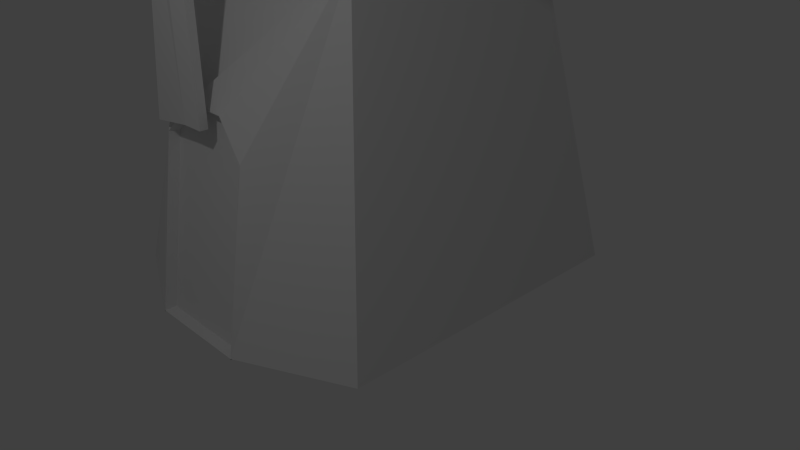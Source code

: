 # Source: WindMill.blend  (saved by Blender 2.69.0; exported with 4.5.12 LTS)
import bpy
from mathutils import Matrix  # noqa: F401  (used for matrix-valued properties, if any)

bpy.ops.wm.read_factory_settings(use_empty=True)
scene = bpy.context.scene
scene.name = 'Scene'

# ---- collections
col_collection_1 = bpy.data.collections.new('Collection 1'); scene.collection.children.link(col_collection_1)

# ---- world
world_world = bpy.data.worlds.new('World'); scene.world = world_world
world_world.color = (0.05088, 0.05088, 0.05088)
world_world.use_sun_shadow = False
world_world.sun_shadow_jitter_overblur = 0.0
world_world.cycles.sampling_method = 'MANUAL'
world_world.cycles.sample_map_resolution = 256

# ---- cameras
cam_camera = bpy.data.cameras.new('Camera')
cam_camera.clip_end = 100.0
cam_camera.lens = 35.0
cam_camera.sensor_width = 32.0
cam_camera.sensor_height = 18.0
cam_camera.ortho_scale = 7.314
cam_camera.dof.focus_distance = 0.0
cam_camera.dof.aperture_fstop = 128.0

# ---- lights
light_lamp = bpy.data.lights.new('Lamp', 'POINT')
light_lamp.transmission_factor = 0.0
light_lamp.cutoff_distance = 30.0
light_lamp.energy = 100.0
light_lamp.shadow_buffer_clip_start = 1.001
light_lamp.shadow_soft_size = 0.1
light_lamp.shadow_maximum_resolution = 0.006
light_lamp.use_absolute_resolution = True
light_lamp.cycles.use_multiple_importance_sampling = False

# ---- meshes
me_cube_001 = bpy.data.meshes.new('Cube.001')
me_cube_001.from_pydata([(-2.0, -2.0, 0.0), (-2.0, 2.0, 0.0), (2.0, 2.0, 0.0), (2.0, -2.0, 0.0), (-1.337, -1.337, 4.0), (-1.337, 1.337, 4.0), (1.337, 1.337, 4.0), (1.337, -1.337, 4.0), (-1.262, -1.262, 4.0), (-1.262, 1.262, 4.0), (1.262, 1.262, 4.0), (1.262, -1.262, 4.0), (-0.6641, -2.626, 0.0), (-0.06378, -2.626, 0.0), (0.6796, -2.626, 0.0), (-0.6641, -2.276, 2.113), (-0.2815, -2.212, 2.496), (0.2833, -2.212, 2.496), (0.6796, -2.278, 2.1), (-0.6641, -2.485, -0.02328), (-0.06378, -2.485, -0.02328), (0.6796, -2.485, -0.02328), (-0.6641, -2.135, 2.09), (-0.2815, -2.072, 2.473), (0.2833, -2.072, 2.473), (0.6796, -2.137, 2.076), (-0.903, -0.903, 5.634), (0.903, -0.903, 5.634), (0.903, 0.903, 5.634), (-0.903, 0.903, 5.634), (0.2478, 0.759, 6.289), (0.2478, -0.759, 6.289), (-0.2478, 0.759, 6.289), (-0.2478, -0.759, 6.289), (-0.903, -0.903, 5.634), (0.903, -0.903, 5.634), (0.903, 0.903, 5.634), (-0.903, 0.903, 5.634), (0.2478, 0.759, 6.289), (0.2478, -0.759, 6.289), (-0.2478, 0.759, 6.289), (-0.2478, -0.759, 6.289), (0.9383, -0.903, 5.67), (0.9383, 0.903, 5.67), (0.2832, 0.759, 6.325), (0.2832, -0.759, 6.325), (-0.9383, -0.903, 5.67), (-0.9383, 0.903, 5.67), (-0.2832, 0.759, 6.325), (-0.2832, -0.759, 6.325), (1.61, -0.903, 4.927), (1.61, 0.903, 4.927), (1.645, -0.903, 4.962), (1.645, 0.903, 4.962), (-1.61, -0.903, 4.927), (-1.61, 0.903, 4.927), (-1.645, -0.903, 4.962), (-1.645, 0.903, 4.962), (0.0357, 0.759, 6.501), (0.0357, -0.759, 6.501), (0.07106, 0.759, 6.537), (0.07106, -0.759, 6.537), (-0.0357, 0.759, 6.501), (-0.0357, -0.759, 6.501), (-0.07106, 0.759, 6.537), (-0.07106, -0.759, 6.537), (0.04363, 0.759, 6.535), (0.04363, -0.759, 6.535), (-0.04363, 0.759, 6.535), (-0.04363, -0.759, 6.535), (-0.6641, -2.276, 2.113), (-0.2815, -2.212, 2.496), (-0.6641, -2.135, 2.09), (-0.2815, -2.072, 2.473), (-0.6641, -2.627, -0.009866), (0.6796, -2.627, -0.009866), (-0.6641, -2.277, 2.103), (-0.2815, -2.214, 2.486), (0.2833, -2.214, 2.486), (0.6796, -2.28, 2.09), (-0.6641, -2.487, -0.03315), (0.6796, -2.487, -0.03315), (-0.6641, -2.137, 2.08), (-0.2815, -2.073, 2.463), (0.2833, -2.073, 2.463), (0.6796, -2.139, 2.067), (-0.6641, -2.277, 2.103), (-0.2815, -2.214, 2.486), (-0.6641, -2.137, 2.08), (-0.2815, -2.073, 2.463), (-0.9469, -0.9469, 5.434), (0.9469, -0.9469, 5.434), (0.9469, 0.9469, 5.434), (-0.9469, 0.9469, 5.434), (0.6525, -0.8479, 5.885), (0.6525, 0.8479, 5.885), (-0.6525, 0.8479, 5.885), (-0.6525, -0.8479, 5.885), (0.6525, -0.8479, 5.885), (0.6525, 0.8479, 5.885), (-0.6525, 0.8479, 5.885), (-0.6525, -0.8479, 5.885), (0.6879, -0.8479, 5.92), (0.6879, 0.8479, 5.92), (-0.6879, 0.8479, 5.92), (-0.6879, -0.8479, 5.92), (0.1442, -0.8479, 5.885), (-0.137, -0.8479, 5.885), (-0.2501, -0.9469, 5.434), (0.2735, -0.9469, 5.434), (0.1442, -0.6379, 5.839), (-0.137, -0.6379, 5.839), (-0.2501, -0.7369, 5.388), (0.2735, -0.7369, 5.388), (-1.104, -1.104, 4.719), (1.104, -1.104, 4.719), (1.104, 1.104, 4.719), (-1.104, 1.104, 4.719), (-1.262, -1.262, 4.0), (-1.262, 1.262, 4.0), (1.262, 1.262, 4.0), (1.262, -1.262, 4.0), (-1.104, -1.104, 4.719), (1.104, -1.104, 4.719), (1.104, 1.104, 4.719), (-1.104, 1.104, 4.719), (-1.262, -1.262, 4.0), (-1.262, 1.262, 4.0), (1.262, 1.262, 4.0), (1.262, -1.262, 4.0), (-1.104, -1.104, 4.719), (1.104, -1.104, 4.719), (1.104, 1.104, 4.719), (-1.104, 1.104, 4.719), (-1.262, -1.262, 4.0), (-1.262, 1.262, 4.0), (1.262, 1.262, 4.0), (1.262, -1.262, 4.0), (-1.104, -1.104, 4.719), (1.104, -1.104, 4.719), (1.104, 1.104, 4.719), (-1.104, 1.104, 4.719), (-1.262, -1.262, 4.0), (-1.262, 1.262, 4.0), (1.262, 1.262, 4.0), (1.262, -1.262, 4.0), (-1.104, -1.104, 4.719), (1.104, -1.104, 4.719), (1.104, 1.104, 4.719), (-1.104, 1.104, 4.719), (-1.262, -1.067, 3.957), (1.262, -1.067, 3.957), (-1.104, -0.9089, 4.676), (1.104, -0.9089, 4.676), (-1.262, 1.067, 3.957), (1.262, 1.067, 3.957), (1.104, 0.9089, 4.676), (-1.104, 0.9089, 4.676), (-1.262, -1.262, 4.0), (-1.262, 1.262, 4.0), (-1.104, -1.104, 4.719), (-1.104, 1.104, 4.719), (-1.067, -1.262, 3.957), (-1.067, 1.262, 3.957), (-0.9089, -1.104, 4.676), (-0.9089, 1.104, 4.676), (1.067, 1.262, 3.957), (1.067, -1.262, 3.957), (0.9089, -1.104, 4.676), (0.9089, 1.104, 4.676), (-1.262, -1.165, 3.979), (1.262, -1.165, 3.979), (-1.104, -1.007, 4.697), (1.104, -1.007, 4.697), (-1.165, -1.262, 3.979), (-1.165, 1.262, 3.979), (-1.007, -1.104, 4.697), (-1.007, 1.104, 4.697), (1.165, 1.262, 3.979), (1.165, -1.262, 3.979), (1.007, -1.104, 4.697), (1.007, 1.104, 4.697), (-1.262, 1.165, 3.979), (1.262, 1.165, 3.979), (1.104, 1.007, 4.697), (-1.104, 1.007, 4.697), (-0.8935, -1.104, 4.746), (-0.8935, 1.104, 4.746), (-0.9912, -1.104, 4.767), (-0.9912, 1.104, 4.767), (0.8908, -1.104, 4.758), (0.8908, 1.104, 4.758), (0.9885, -1.104, 4.779), (0.9885, 1.104, 4.779), (-1.104, -0.8936, 4.745), (1.104, -0.8936, 4.745), (-1.104, -0.9912, 4.767), (1.104, -0.9912, 4.767), (1.104, 0.8843, 4.787), (-1.104, 0.8843, 4.787), (1.104, 0.982, 4.809), (-1.104, 0.982, 4.809)], [], [(4, 5, 1, 0), (5, 6, 2, 1), (6, 7, 3, 2), (24, 25, 85, 84), (0, 1, 2, 3, 14, 13, 12), (4, 7, 11, 8), (7, 6, 10, 11), (6, 5, 9, 10), (5, 4, 8, 9), (7, 4, 0, 12, 15, 16, 17, 18, 14, 3), (21, 25, 24, 23, 22, 19, 20), (71, 70, 86, 87), (21, 14, 75, 81), (15, 22, 72, 70), (73, 71, 87, 89), (109, 106, 110, 113), (91, 92, 28, 27), (92, 93, 29, 28), (93, 90, 26, 29), (97, 107, 106, 94, 31, 33), (95, 96, 32, 30), (32, 33, 69, 68), (33, 32, 40, 41), (97, 33, 41, 101), (99, 38, 44, 103), (101, 41, 49, 105), (96, 29, 37, 100), (95, 30, 38, 99), (30, 31, 39, 38), (94, 27, 35, 98), (29, 26, 34, 37), (27, 28, 36, 35), (102, 103, 44, 45), (39, 45, 61, 59), (98, 35, 42, 102), (42, 35, 50, 52), (105, 49, 48, 104), (40, 48, 64, 62), (100, 37, 47, 104), (47, 37, 55, 57), (50, 51, 53, 52), (36, 43, 53, 51), (43, 42, 52, 53), (35, 36, 51, 50), (55, 54, 56, 57), (34, 46, 56, 54), (46, 47, 57, 56), (37, 34, 54, 55), (58, 59, 61, 60), (44, 38, 58, 60), (45, 44, 60, 61), (38, 39, 59, 58), (63, 62, 64, 65), (49, 41, 63, 65), (48, 49, 65, 64), (41, 40, 62, 63), (67, 66, 68, 69), (33, 31, 67, 69), (30, 32, 68, 66), (31, 30, 66, 67), (18, 17, 78, 79), (23, 16, 71, 73), (22, 23, 73, 72), (16, 15, 70, 71), (75, 79, 85, 81), (79, 78, 84, 85), (78, 77, 83, 84), (76, 74, 80, 82), (87, 86, 88, 89), (12, 19, 80, 74), (14, 18, 79, 75), (16, 23, 83, 77), (70, 72, 88, 86), (17, 16, 77, 78), (72, 73, 89, 88), (15, 12, 74, 76), (25, 21, 81, 85), (23, 24, 84, 83), (19, 22, 82, 80), (22, 15, 76, 82), (114, 115, 91, 109, 108, 90), (115, 116, 92, 91), (116, 117, 93, 92), (117, 114, 90, 93), (90, 108, 107, 97, 34), (28, 29, 96, 95), (26, 97, 101, 34), (36, 99, 103, 43), (34, 101, 105, 46), (32, 96, 100, 40), (28, 95, 99, 36), (31, 94, 98, 39), (42, 43, 103, 102), (39, 98, 102, 45), (46, 105, 104, 47), (40, 100, 104, 48), (109, 91, 27, 94, 106), (112, 113, 110, 111), (108, 109, 113, 112), (107, 108, 112, 111), (106, 107, 111, 110), (115, 114, 122, 123), (116, 115, 123, 124), (117, 116, 124, 125), (114, 117, 125, 122), (123, 122, 130, 131), (124, 123, 131, 132), (125, 124, 132, 133), (122, 125, 133, 130), (8, 11, 121, 118), (11, 10, 120, 121), (10, 9, 119, 120), (9, 8, 118, 119), (131, 130, 138, 139), (132, 131, 139, 140), (133, 132, 140, 141), (130, 133, 141, 138), (118, 121, 129, 126), (121, 120, 128, 129), (120, 119, 127, 128), (119, 118, 126, 127), (139, 138, 146, 147), (140, 139, 147, 148), (141, 140, 148, 149), (138, 141, 149, 146), (126, 129, 137, 134), (129, 128, 136, 137), (128, 127, 135, 136), (127, 126, 134, 135), (147, 146, 152, 153), (148, 147, 168, 169), (149, 148, 156, 157), (146, 149, 161, 160), (134, 137, 145, 142), (137, 136, 144, 145), (136, 135, 143, 144), (135, 134, 142, 143), (152, 172, 196, 194), (142, 145, 151, 150), (156, 184, 200, 198), (144, 143, 154, 155), (160, 161, 165, 164), (143, 142, 158, 159), (165, 177, 189, 187), (159, 158, 162, 163), (168, 180, 192, 190), (145, 144, 166, 167), (170, 171, 173, 172), (151, 153, 173, 171), (152, 150, 170, 172), (150, 151, 171, 170), (175, 174, 176, 177), (165, 163, 175, 177), (162, 164, 176, 174), (163, 162, 174, 175), (179, 178, 181, 180), (166, 169, 181, 178), (168, 167, 179, 180), (167, 166, 178, 179), (183, 182, 185, 184), (154, 157, 185, 182), (156, 155, 183, 184), (155, 154, 182, 183), (186, 187, 189, 188), (176, 164, 186, 188), (177, 176, 188, 189), (164, 165, 187, 186), (191, 190, 192, 193), (181, 169, 191, 193), (180, 181, 193, 192), (169, 168, 190, 191), (195, 194, 196, 197), (173, 153, 195, 197), (172, 173, 197, 196), (153, 152, 194, 195), (199, 198, 200, 201), (185, 157, 199, 201), (184, 185, 201, 200), (157, 156, 198, 199)])
_uv = me_cube_001.uv_layers.new(name='UVMap')
_uv.uv.foreach_set('vector', [3.916e-08, 0.9312, 0.0, 0.7115, 0.3313, 0.657, 0.3313, 0.9855, 0.02792, 0.2707, 0.02792, 0.05102, 0.3593, -0.00339, 0.3593, 0.3251, 0.0306, 0.2778, 0.0306, 0.05811, 0.362, 0.003815, 0.362, 0.3323, 0.6291, 0.4993, 0.6465, 0.457, 0.6473, 0.4567, 0.6298, 0.499, 0.05136, 2.937e-08, 0.3796, 0.0, 0.3796, 0.3285, 0.05136, 0.3285, 0.0, 0.2201, 0.0, 0.159, 0.0, 0.1097, 0.5585, 0.8766, 0.3388, 0.8766, 0.345, 0.8704, 0.5523, 0.8704, 0.3388, 0.8766, 0.3388, 0.657, 0.345, 0.6632, 0.345, 0.8704, 0.3388, 0.657, 0.5585, 0.657, 0.5523, 0.6632, 0.345, 0.6632, 0.5585, 0.657, 0.5585, 0.8766, 0.5523, 0.8704, 0.5523, 0.6632, 0.0, 0.6026, 0.0, 0.3829, 0.3326, 0.3285, 0.3388, 0.4382, 0.1631, 0.4382, 0.1313, 0.4696, 0.1313, 0.516, 0.1642, 0.5485, 0.3388, 0.5485, 0.3326, 0.657, 0.8778, 0.8016, 0.7032, 0.8016, 0.6702, 0.769, 0.6702, 0.7226, 0.702, 0.6912, 0.8778, 0.6912, 0.8778, 0.7405, 0.3382, 0.7023, 0.3382, 0.6576, 0.3388, 0.657, 0.3388, 0.7017, 0.5751, 0.6804, 0.5751, 0.6687, 0.5759, 0.6687, 0.5759, 0.6804, 0.0, 0.0, 0.0, 0.0, 0.0, 0.0, 0.0, 0.0, 0.577, 0.6804, 0.577, 0.6921, 0.5762, 0.6921, 0.5762, 0.6804, 0.866, 0.211, 0.866, 0.2481, 0.8484, 0.2482, 0.8484, 0.2111, 0.8375, 0.5227, 0.8375, 0.6783, 0.8209, 0.6747, 0.8209, 0.5263, 0.7614, 0.5228, 0.7614, 0.6783, 0.7448, 0.6747, 0.7448, 0.5264, 0.8383, 0.3414, 0.8383, 0.497, 0.8217, 0.4934, 0.8217, 0.3451, 0.7241, 0.3656, 0.7241, 0.4079, 0.7241, 0.431, 0.7241, 0.4728, 0.6902, 0.4395, 0.6902, 0.3988, 0.724, 0.5469, 0.724, 0.6541, 0.6903, 0.6209, 0.6903, 0.5802, 0.6736, 0.5814, 0.6736, 0.4568, 0.6947, 0.4567, 0.6947, 0.5814, 0.0, 0.0, 0.0, 0.0, 0.0, 0.0, 0.0, 0.0, 0.0, 0.0, 0.0, 0.0, 0.0, 0.0, 0.0, 0.0, 0.8733, 0.4183, 0.8735, 0.371, 0.8776, 0.371, 0.8774, 0.4183, 0.9912, 0.1011, 0.9915, 0.05363, 0.9956, 0.05363, 0.9953, 0.1011, 0.0, 0.0, 0.0, 0.0, 0.0, 0.0, 0.0, 0.0, 0.0, 0.0, 0.0, 0.0, 0.0, 0.0, 0.0, 0.0, 0.0, 0.0, 0.0, 0.0, 0.0, 0.0, 0.0, 0.0, 0.0, 0.0, 0.0, 0.0, 0.0, 0.0, 0.0, 0.0, 0.0, 0.0, 0.0, 0.0, 0.0, 0.0, 0.0, 0.0, 0.0, 0.0, 0.0, 0.0, 0.0, 0.0, 0.0, 0.0, 0.7947, 0.144, 0.7947, 0.004774, 0.8301, 0.01219, 0.8301, 0.1368, 0.9916, 0.5112, 0.9957, 0.5112, 0.9955, 0.5358, 0.9914, 0.5358, 0.9912, 0.4638, 0.991, 0.4344, 0.9951, 0.4344, 0.9953, 0.4638, 0.9951, 0.4344, 0.991, 0.4344, 0.9916, 0.3526, 0.9957, 0.3526, 0.7946, 0.1844, 0.8299, 0.1916, 0.8299, 0.3163, 0.7946, 0.3237, 0.9959, 0.1877, 1.0, 0.1877, 0.9999, 0.2123, 0.9958, 0.2123, 0.9957, 0.1404, 0.9956, 0.1111, 0.9997, 0.1111, 0.9998, 0.1404, 0.9997, 0.1111, 0.9956, 0.1111, 0.9959, 0.02907, 1.0, 0.02907, 0.7528, 0.6049, 0.7528, 0.4567, 0.7557, 0.4568, 0.7557, 0.605, 0.8732, 0.4475, 0.8773, 0.4475, 0.8776, 0.5296, 0.8735, 0.5296, 0.7728, 0.0001866, 0.7728, 0.1485, 0.711, 0.1483, 0.711, 0.0, 0.6947, 0.607, 0.6947, 0.4588, 0.7528, 0.4567, 0.7528, 0.6049, 0.551, 0.4567, 0.551, 0.6049, 0.5481, 0.605, 0.5481, 0.4568, 0.991, 0.1304, 0.9951, 0.1304, 0.9956, 0.2123, 0.9915, 0.2123, 0.7727, 0.18, 0.7727, 0.3283, 0.711, 0.3285, 0.711, 0.1802, 0.6091, 0.4588, 0.6091, 0.607, 0.551, 0.6049, 0.551, 0.4567, 0.9296, 0.6912, 0.9296, 0.5665, 0.9326, 0.5665, 0.9326, 0.6912, 0.8776, 0.371, 0.8735, 0.371, 0.8734, 0.3464, 0.8775, 0.3464, 0.8301, 0.1368, 0.8301, 0.01219, 0.8486, 0.01224, 0.8486, 0.1369, 0.6265, 0.4567, 0.6265, 0.5813, 0.6091, 0.5819, 0.6091, 0.4573, 0.9265, 0.6912, 0.9265, 0.5665, 0.9296, 0.5665, 0.9296, 0.6912, 0.9956, 0.05363, 0.9915, 0.05363, 0.9914, 0.02908, 0.9955, 0.02908, 0.8299, 0.3163, 0.8299, 0.1916, 0.8484, 0.1915, 0.8484, 0.3162, 0.6561, 0.5813, 0.6561, 0.4567, 0.6736, 0.4573, 0.6736, 0.5819, 0.711, 0.1728, 0.8357, 0.1728, 0.8357, 0.18, 0.711, 0.18, 0.6902, 0.3988, 0.6902, 0.4395, 0.6702, 0.4228, 0.6702, 0.4156, 0.6903, 0.5802, 0.6903, 0.6209, 0.6702, 0.6041, 0.6702, 0.597, 0.897, 0.6912, 0.897, 0.5665, 0.9182, 0.5666, 0.9182, 0.6912, 0.1642, 0.5485, 0.1313, 0.516, 0.1321, 0.516, 0.165, 0.5485, 0.0, 0.0, 0.0, 0.0, 0.0, 0.0, 0.0, 0.0, 0.0, 0.0, 0.0, 0.0, 0.0, 0.0, 0.0, 0.0, 0.0, 0.0, 0.0, 0.0, 0.0, 0.0, 0.0, 0.0, 0.9633, 0.5358, 0.9633, 0.3614, 0.975, 0.3614, 0.975, 0.5358, 0.9001, 0.2488, 0.8976, 0.2815, 0.8861, 0.2822, 0.8885, 0.2494, 0.8976, 0.2815, 0.9001, 0.3279, 0.8885, 0.3285, 0.8861, 0.2822, 0.9633, 0.1806, 0.9633, 0.005032, 0.975, 0.005043, 0.975, 0.1806, 0.8825, 0.2467, 0.8825, 0.215, 0.894, 0.2165, 0.894, 0.2482, 0.5762, 0.6687, 0.5762, 0.657, 0.577, 0.657, 0.577, 0.6687, 0.0, 0.0, 0.0, 0.0, 0.0, 0.0, 0.0, 0.0, 0.5751, 0.6687, 0.5751, 0.657, 0.5759, 0.657, 0.5759, 0.6687, 0.5762, 0.6804, 0.5762, 0.6687, 0.577, 0.6687, 0.577, 0.6804, 0.1313, 0.516, 0.1313, 0.4696, 0.1321, 0.4696, 0.1321, 0.516, 0.5751, 0.6575, 0.5751, 0.7017, 0.5745, 0.7011, 0.5745, 0.657, 0.0, 0.0, 0.0, 0.0, 0.0, 0.0, 0.0, 0.0, 0.0, 0.0, 0.0, 0.0, 0.0, 0.0, 0.0, 0.0, 0.6465, 0.5422, 0.6291, 0.4993, 0.6298, 0.499, 0.6473, 0.5419, 0.0, 0.0, 0.0, 0.0, 0.0, 0.0, 0.0, 0.0, 0.975, 0.1814, 0.9633, 0.1814, 0.9633, 0.1806, 0.975, 0.1806, 0.8217, 0.3285, 0.8217, 0.5099, 0.7618, 0.4969, 0.7618, 0.4416, 0.7618, 0.3986, 0.7618, 0.3414, 0.897, 0.5099, 0.897, 0.6912, 0.8375, 0.6783, 0.8375, 0.5227, 0.8209, 0.5099, 0.8209, 0.6912, 0.7614, 0.6783, 0.7614, 0.5228, 0.8978, 0.3285, 0.8978, 0.5099, 0.8383, 0.497, 0.8383, 0.3414, 0.7618, 0.3414, 0.7618, 0.3986, 0.7241, 0.4079, 0.7241, 0.3656, 0.745, 0.345, 0.7448, 0.5264, 0.7448, 0.6747, 0.724, 0.6541, 0.724, 0.5469, 0.0, 0.0, 0.0, 0.0, 0.0, 0.0, 0.0, 0.0, 0.8732, 0.4475, 0.8733, 0.4183, 0.8774, 0.4183, 0.8773, 0.4475, 0.991, 0.1304, 0.9912, 0.1011, 0.9953, 0.1011, 0.9951, 0.1304, 0.0, 0.0, 0.0, 0.0, 0.0, 0.0, 0.0, 0.0, 0.0, 0.0, 0.0, 0.0, 0.0, 0.0, 0.0, 0.0, 0.0, 0.0, 0.0, 0.0, 0.0, 0.0, 0.0, 0.0, 0.7728, 0.1485, 0.7728, 0.0001866, 0.7947, 0.004774, 0.7947, 0.144, 0.9916, 0.5112, 0.9912, 0.4638, 0.9953, 0.4638, 0.9957, 0.5112, 0.7727, 0.18, 0.7946, 0.1844, 0.7946, 0.3237, 0.7727, 0.3283, 0.9959, 0.1877, 0.9957, 0.1404, 0.9998, 0.1404, 1.0, 0.1877, 0.7618, 0.4416, 0.7618, 0.4969, 0.745, 0.4933, 0.7241, 0.4728, 0.7241, 0.431, 0.8861, 0.2855, 0.8861, 0.3285, 0.8484, 0.3179, 0.8484, 0.2948, 0.754, 0.1658, 0.711, 0.1658, 0.711, 0.1485, 0.754, 0.1485, 0.8484, 0.2854, 0.8484, 0.2482, 0.866, 0.2483, 0.866, 0.2855, 0.7771, 0.1659, 0.754, 0.1659, 0.754, 0.1485, 0.7771, 0.1485, 0.0, 0.0, 0.0, 0.0, 0.0, 0.0, 0.0, 0.0, 0.0, 0.0, 0.0, 0.0, 0.0, 0.0, 0.0, 0.0, 0.0, 0.0, 0.0, 0.0, 0.0, 0.0, 0.0, 0.0, 0.0, 0.0, 0.0, 0.0, 0.0, 0.0, 0.0, 0.0, 0.0, 0.0, 0.0, 0.0, 0.0, 0.0, 0.0, 0.0, 0.0, 0.0, 0.0, 0.0, 0.0, 0.0, 0.0, 0.0, 0.0, 0.0, 0.0, 0.0, 0.0, 0.0, 0.0, 0.0, 0.0, 0.0, 0.0, 0.0, 0.0, 0.0, 0.0, 0.0, 0.0, 0.0, 0.0, 0.0, 0.0, 0.0, 0.0, 0.0, 0.0, 0.0, 0.0, 0.0, 0.0, 0.0, 0.0, 0.0, 0.0, 0.0, 0.0, 0.0, 0.0, 0.0, 0.0, 0.0, 0.0, 0.0, 0.0, 0.0, 0.0, 0.0, 0.0, 0.0, 0.0, 0.0, 0.0, 0.0, 0.0, 0.0, 0.0, 0.0, 0.0, 0.0, 0.0, 0.0, 0.0, 0.0, 0.0, 0.0, 0.0, 0.0, 0.0, 0.0, 0.0, 0.0, 0.0, 0.0, 0.0, 0.0, 0.0, 0.0, 0.0, 0.0, 0.0, 0.0, 0.0, 0.0, 0.0, 0.0, 0.0, 0.0, 0.0, 0.0, 0.0, 0.0, 0.0, 0.0, 0.0, 0.0, 0.0, 0.0, 0.0, 0.0, 0.0, 0.0, 0.0, 0.0, 0.0, 0.0, 0.0, 0.0, 0.0, 0.0, 0.0, 0.0, 0.0, 0.0, 0.0, 0.0, 0.0, 0.0, 0.0, 0.0, 0.0, 0.0, 0.0, 0.0, 0.0, 0.0, 0.0, 0.0, 0.0, 0.0, 0.0, 0.0, 0.0, 0.0, 0.0, 0.0, 0.0, 0.0, 0.0, 0.0, 0.0, 0.0, 0.0, 0.0, 0.0, 0.0, 0.0, 0.0, 0.0, 0.0, 0.0, 0.0, 0.0, 0.0, 0.0, 0.0, 0.0, 0.0, 0.0, 0.0, 0.0, 0.0, 0.0, 0.0, 0.0, 0.0, 0.0, 0.0, 0.0, 0.0, 0.0, 0.0, 0.0, 0.0, 0.0, 0.0, 0.0, 0.0, 0.8217, 0.5277, 0.8217, 0.3464, 0.8378, 0.3464, 0.8378, 0.5277, 0.9633, 0.0001534, 0.9633, 0.1814, 0.9472, 0.1813, 0.9472, 2.976e-05, 0.3388, 0.8766, 0.5202, 0.8766, 0.5202, 0.8925, 0.3388, 0.8925, 0.0, 0.0, 0.0, 0.0, 0.0, 0.0, 0.0, 0.0, 0.0, 0.0, 0.0, 0.0, 0.0, 0.0, 0.0, 0.0, 0.0, 0.0, 0.0, 0.0, 0.0, 0.0, 0.0, 0.0, 0.0, 0.0, 0.0, 0.0, 0.0, 0.0, 0.0, 0.0, 0.0, 0.0, 0.0, 0.0, 0.0, 0.0, 0.0, 0.0, 0.5851, 0.8702, 0.5769, 0.8701, 0.5769, 0.8643, 0.5851, 0.8643, 0.6012, 0.657, 0.6012, 0.8643, 0.5851, 0.8643, 0.5851, 0.657, 0.8742, 0.2243, 0.866, 0.2243, 0.866, 0.215, 0.8743, 0.215, 0.9312, 0.2073, 0.9312, 2.976e-05, 0.9472, 2.976e-05, 0.9472, 0.2073, 0.8378, 0.5277, 0.8378, 0.3465, 0.8539, 0.3464, 0.8539, 0.5276, 0.0, 0.0, 0.0, 0.0, 0.0, 0.0, 0.0, 0.0, 0.5933, 0.8702, 0.5851, 0.8701, 0.5851, 0.8643, 0.5933, 0.8643, 0.9312, 5.489e-05, 0.9312, 0.2073, 0.9152, 0.2073, 0.9152, 0.0, 0.9083, 0.267, 0.9001, 0.2669, 0.9002, 0.2601, 0.9084, 0.2601, 0.5585, 0.8643, 0.5585, 0.657, 0.5745, 0.657, 0.5745, 0.8643, 0.8217, 0.3464, 0.8217, 0.5537, 0.7615, 0.5407, 0.7615, 0.3593, 0.9265, 0.5665, 0.9265, 0.6276, 0.9182, 0.6277, 0.9183, 0.5665, 0.5851, 0.8702, 0.5851, 0.9313, 0.5769, 0.9312, 0.5769, 0.8701, 0.5851, 0.657, 0.5851, 0.8643, 0.577, 0.8643, 0.577, 0.657, 0.8978, 0.5358, 0.8978, 0.3285, 0.9575, 0.3414, 0.9575, 0.5228, 0.5933, 0.8702, 0.5933, 0.9313, 0.5851, 0.9313, 0.5851, 0.8701, 0.9248, 0.2611, 0.9248, 0.3226, 0.9166, 0.3227, 0.9166, 0.2611, 0.983, 0.3286, 0.983, 0.5357, 0.975, 0.5358, 0.975, 0.3286, 0.9152, 0.0, 0.9152, 0.2073, 0.8554, 0.1943, 0.8554, 0.01294, 0.9166, 0.2604, 0.9166, 0.3216, 0.9084, 0.3216, 0.9084, 0.2605, 0.9083, 0.267, 0.9084, 0.3285, 0.9002, 0.3285, 0.9001, 0.2669, 0.975, 0.2122, 0.975, 0.005032, 0.983, 0.005093, 0.983, 0.2123, 0.6702, 0.657, 0.6702, 0.8643, 0.6105, 0.8513, 0.6105, 0.6699, 0.8825, 0.215, 0.8825, 0.2761, 0.8743, 0.2761, 0.8743, 0.215, 0.8742, 0.2243, 0.8743, 0.2855, 0.866, 0.2855, 0.866, 0.2243, 0.5461, 0.9005, 0.3388, 0.9005, 0.3388, 0.8925, 0.5461, 0.8925, 0.983, 0.5358, 0.983, 0.3544, 0.991, 0.3545, 0.991, 0.5358, 0.9166, 0.3227, 0.9248, 0.3226, 0.9248, 0.3285, 0.9166, 0.3285, 0.9575, 0.5228, 0.9575, 0.3414, 0.9633, 0.3414, 0.9633, 0.5228, 0.8619, 0.5277, 0.8619, 0.3464, 0.8676, 0.3464, 0.8676, 0.5277, 0.991, 0.0309, 0.991, 0.2122, 0.983, 0.2123, 0.983, 0.03093, 0.9084, 0.3216, 0.9166, 0.3216, 0.9166, 0.3285, 0.9084, 0.3285, 0.8554, 0.01294, 0.8554, 0.1943, 0.8486, 0.1943, 0.8486, 0.01294, 0.3379, 0.657, 0.3379, 0.8383, 0.3313, 0.8383, 0.3313, 0.657, 0.8539, 0.5277, 0.8539, 0.3464, 0.8619, 0.3464, 0.8619, 0.5277, 0.9182, 0.6277, 0.9265, 0.6276, 0.9265, 0.6335, 0.9183, 0.6335, 0.7615, 0.3593, 0.7615, 0.5407, 0.7557, 0.5407, 0.7557, 0.3593, 0.8732, 0.3464, 0.8732, 0.5277, 0.8676, 0.5277, 0.8676, 0.3464, 0.3388, 0.9005, 0.5202, 0.9005, 0.5202, 0.9085, 0.3388, 0.9085, 0.8743, 0.2761, 0.8825, 0.2761, 0.8825, 0.2855, 0.8743, 0.2855, 0.6105, 0.6699, 0.6105, 0.8513, 0.6012, 0.8513, 0.6012, 0.6699, 0.6561, 0.4567, 0.6561, 0.6381, 0.6473, 0.6381, 0.6473, 0.4567])
me_cube_001.use_remesh_preserve_volume = False
me_cube_001.use_remesh_preserve_attributes = False
me_cube_001.use_mirror_vertex_groups = False
me_cube_001.update()
me_cube_002 = bpy.data.meshes.new('Cube.002')
me_cube_002.from_pydata([(-0.06834, -2.394, 5.464), (-0.06834, -0.6444, 5.464), (0.06834, -2.394, 5.464), (0.06834, -0.6444, 5.464), (0.165, -2.394, 5.56), (0.165, -0.6444, 5.56), (0.165, -2.394, 5.697), (0.165, -0.6444, 5.697), (0.06834, -2.394, 5.794), (0.06834, -0.6444, 5.794), (-0.06834, -2.394, 5.794), (-0.06834, -0.6444, 5.794), (-0.165, -2.394, 5.697), (-0.165, -0.6444, 5.697), (-0.165, -2.394, 5.56), (-0.165, -0.6444, 5.56), (0.3325, -2.356, 5.723), (3.285, -2.257, 5.723), (0.0973, -2.263, 5.864), (0.0973, -2.36, 5.864), (0.2349, -2.263, 5.726), (0.2349, -2.36, 5.726), (0.2349, -2.263, 5.531), (0.2349, -2.36, 5.531), (0.0973, -2.263, 5.394), (0.0973, -2.36, 5.394), (-0.0973, -2.263, 5.394), (-0.0973, -2.36, 5.394), (-0.2349, -2.263, 5.531), (-0.2349, -2.36, 5.531), (-0.2349, -2.263, 5.726), (-0.2349, -2.36, 5.726), (-0.0973, -2.263, 5.864), (-0.0973, -2.36, 5.864), (0.3325, -2.257, 5.723), (3.285, -2.356, 5.723), (0.3325, -2.356, 5.522), (3.285, -2.356, 5.522), (0.3325, -2.257, 5.522), (3.285, -2.257, 5.522), (0.3325, -2.257, 5.326), (0.4325, -2.306, 5.326), (3.285, -2.257, 4.914), (3.385, -2.306, 4.914), (0.3325, -2.356, 5.793), (0.3325, -2.257, 5.793), (3.285, -2.257, 5.793), (3.285, -2.356, 5.793), (0.1316, -2.356, 5.726), (0.1316, -2.257, 5.726), (0.1323, -2.356, 5.532), (0.1323, -2.257, 5.532), (-0.3247, -2.356, 5.535), (-3.277, -2.257, 5.535), (-0.3247, -2.257, 5.535), (-3.277, -2.356, 5.535), (-0.3247, -2.356, 5.736), (-3.277, -2.356, 5.736), (-0.3247, -2.257, 5.736), (-3.277, -2.257, 5.736), (-0.3247, -2.257, 5.931), (-0.3247, -2.306, 5.931), (-3.277, -2.257, 6.344), (-3.277, -2.306, 6.344), (-0.3247, -2.356, 5.464), (-0.3247, -2.257, 5.464), (-3.277, -2.257, 5.464), (-3.277, -2.356, 5.464), (-0.1303, -2.356, 5.533), (-0.1303, -2.257, 5.533), (-0.1314, -2.356, 5.725), (-0.1314, -2.257, 5.725), (-0.09617, -2.356, 5.953), (-0.09617, -2.257, 8.906), (-0.09617, -2.257, 5.953), (-0.09617, -2.356, 8.906), (0.105, -2.356, 5.953), (0.105, -2.356, 8.906), (0.105, -2.257, 5.953), (0.105, -2.257, 8.906), (0.3007, -2.257, 5.953), (0.3007, -2.306, 5.953), (0.7133, -2.257, 8.906), (0.7133, -2.306, 8.906), (-0.1666, -2.356, 5.953), (-0.1666, -2.257, 5.953), (-0.1666, -2.257, 8.906), (-0.1666, -2.356, 8.906), (-0.09617, -2.356, 5.756), (-0.09617, -2.257, 5.756), (0.09656, -2.356, 5.756), (0.09656, -2.257, 5.756), (0.3504, -2.257, 6.309), (0.3504, -2.306, 6.309), (-0.6825, -2.306, 5.981), (-0.6825, -2.257, 5.981), (0.09499, -2.376, 5.294), (0.1029, -2.285, 2.341), (0.09363, -2.277, 5.294), (0.1042, -2.383, 2.342), (-0.1062, -2.379, 5.293), (-0.09697, -2.386, 2.341), (-0.1076, -2.28, 5.293), (-0.09833, -2.287, 2.341), (-0.3032, -2.283, 5.293), (-0.3023, -2.332, 5.193), (-0.7065, -2.296, 2.339), (-0.7055, -2.345, 2.239), (0.1654, -2.375, 5.294), (0.164, -2.276, 5.294), (0.1733, -2.284, 2.341), (0.1746, -2.382, 2.342), (0.09739, -2.376, 5.495), (0.09602, -2.277, 5.495), (-0.097, -2.378, 5.494), (-0.09837, -2.28, 5.493)], [], [(0, 1, 3, 2), (2, 3, 5, 4), (4, 5, 7, 6), (6, 7, 9, 8), (8, 9, 11, 10), (10, 11, 13, 12), (3, 1, 15, 13, 11, 9, 7, 5), (14, 15, 1, 0), (12, 13, 15, 14), (0, 2, 4, 6, 8, 10, 12, 14), (46, 47, 35, 17), (47, 44, 16, 35), (18, 19, 21, 20), (45, 46, 17, 34), (44, 45, 34, 16), (20, 21, 23, 22), (38, 39, 42, 40), (16, 34, 49, 48), (22, 23, 25, 24), (39, 37, 43, 42), (35, 16, 36, 37), (24, 25, 27, 26), (37, 36, 41, 43), (17, 35, 37, 39), (26, 27, 29, 28), (41, 40, 42, 43), (34, 17, 39, 38), (28, 29, 31, 30), (21, 19, 33, 31, 29, 27, 25, 23), (32, 33, 19, 18), (30, 31, 33, 32), (36, 38, 40, 41), (47, 46, 45, 44), (18, 20, 22, 24, 26, 28, 30, 32), (48, 49, 51, 50), (38, 36, 50, 51), (34, 38, 51, 49), (36, 16, 48, 50), (66, 67, 55, 53), (67, 64, 52, 55), (65, 66, 53, 54), (64, 65, 54, 52), (58, 59, 62, 95, 60), (52, 54, 69, 68), (59, 57, 63, 62), (55, 52, 56, 57), (57, 56, 61, 94, 63), (53, 55, 57, 59), (94, 95, 62, 63), (54, 53, 59, 58), (56, 58, 60, 61), (67, 66, 65, 64), (68, 69, 71, 70), (58, 56, 70, 71), (54, 58, 71, 69), (56, 52, 68, 70), (86, 87, 75, 73), (87, 84, 72, 75), (85, 86, 73, 74), (84, 85, 74, 72), (78, 79, 82, 92, 80), (72, 74, 89, 88), (79, 77, 83, 82), (75, 72, 76, 77), (77, 76, 81, 93, 83), (73, 75, 77, 79), (93, 92, 82, 83), (74, 73, 79, 78), (76, 78, 80, 81), (87, 86, 85, 84), (88, 89, 91, 90), (78, 76, 90, 91), (74, 78, 91, 89), (76, 72, 88, 90), (81, 80, 92, 93), (61, 60, 95, 94), (110, 111, 99, 97), (111, 108, 96, 99), (109, 110, 97, 98), (108, 109, 98, 96), (102, 103, 106, 104), (96, 98, 113, 112), (103, 101, 107, 106), (99, 96, 100, 101), (101, 100, 105, 107), (97, 99, 101, 103), (105, 104, 106, 107), (98, 97, 103, 102), (100, 102, 104, 105), (111, 110, 109, 108), (112, 113, 115, 114), (102, 100, 114, 115), (98, 102, 115, 113), (100, 96, 112, 114)])
me_cube_002.polygons.foreach_set('use_smooth', [1, 1, 1, 1, 1, 1, 1, 1, 1, 0, 0, 0, 0, 0, 0, 0, 0, 0, 0, 0, 0, 0, 0, 0, 0, 0, 0, 0, 0, 0, 0, 0, 0, 0, 0, 0, 0, 0, 0, 0, 0, 0, 0, 0, 0, 0, 0, 0, 0, 0, 0, 0, 0, 0, 0, 0, 0, 0, 0, 0, 0, 0, 0, 0, 0, 0, 0, 0, 0, 0, 0, 0, 0, 0, 0, 0, 0, 0, 0, 0, 0, 0, 0, 0, 0, 0, 0, 0, 0, 0, 0, 0, 0, 0])
_uv = me_cube_002.uv_layers.new(name='UVMap')
_uv.uv.foreach_set('vector', [0.0, 0.0, 1.0, 0.0, 1.0, 1.0, 0.0, 1.0, 0.0, 0.0, 1.0, 0.0, 1.0, 1.0, 0.0, 1.0, 0.0, 0.0, 1.0, 0.0, 1.0, 1.0, 0.0, 1.0, 0.0, 0.0, 1.0, 0.0, 1.0, 1.0, 0.0, 1.0, 0.0, 0.0, 1.0, 0.0, 1.0, 1.0, 0.0, 1.0, 0.0, 0.0, 1.0, 0.0, 1.0, 1.0, 0.0, 1.0, 0.5, 1.0, 0.8536, 0.8536, 1.0, 0.5, 0.8536, 0.1464, 0.5, 0.0, 0.1464, 0.1464, 0.0, 0.5, 0.1464, 0.8536, 0.0, 0.0, 1.0, 0.0, 1.0, 1.0, 0.0, 1.0, 0.0, 0.0, 1.0, 0.0, 1.0, 1.0, 0.0, 1.0, 0.5, 1.0, 0.8536, 0.8536, 1.0, 0.5, 0.8536, 0.1464, 0.5, 0.0, 0.1464, 0.1464, 0.0, 0.5, 0.1464, 0.8536, 0.0, 0.0, 1.0, 0.0, 1.0, 1.0, 0.0, 1.0, 0.0, 0.0, 1.0, 0.0, 1.0, 1.0, 0.0, 1.0, 0.0, 0.0, 1.0, 0.0, 1.0, 1.0, 0.0, 1.0, 0.0, 0.0, 1.0, 0.0, 1.0, 1.0, 0.0, 1.0, 0.0, 0.0, 1.0, 0.0, 1.0, 1.0, 0.0, 1.0, 0.0, 0.0, 1.0, 0.0, 1.0, 1.0, 0.0, 1.0, 0.0, 0.0, 1.0, 0.0, 1.0, 1.0, 0.0, 1.0, 0.0, 0.0, 1.0, 0.0, 1.0, 1.0, 0.0, 1.0, 0.0, 0.0, 1.0, 0.0, 1.0, 1.0, 0.0, 1.0, 0.0, 0.0, 1.0, 0.0, 1.0, 1.0, 0.0, 1.0, 0.0, 0.0, 1.0, 0.0, 1.0, 1.0, 0.0, 1.0, 0.0, 0.0, 1.0, 0.0, 1.0, 1.0, 0.0, 1.0, 0.0, 0.0, 1.0, 0.0, 1.0, 1.0, 0.0, 1.0, 0.0, 0.0, 1.0, 0.0, 1.0, 1.0, 0.0, 1.0, 0.0, 0.0, 1.0, 0.0, 1.0, 1.0, 0.0, 1.0, 0.0, 0.0, 1.0, 0.0, 1.0, 1.0, 0.0, 1.0, 0.0, 0.0, 1.0, 0.0, 1.0, 1.0, 0.0, 1.0, 0.0, 0.0, 1.0, 0.0, 1.0, 1.0, 0.0, 1.0, 0.5, 1.0, 0.8536, 0.8536, 1.0, 0.5, 0.8536, 0.1464, 0.5, 0.0, 0.1464, 0.1464, 0.0, 0.5, 0.1464, 0.8536, 0.0, 0.0, 1.0, 0.0, 1.0, 1.0, 0.0, 1.0, 0.0, 0.0, 1.0, 0.0, 1.0, 1.0, 0.0, 1.0, 0.0, 0.0, 1.0, 0.0, 1.0, 1.0, 0.0, 1.0, 0.0, 0.0, 1.0, 0.0, 1.0, 1.0, 0.0, 1.0, 0.5, 1.0, 0.8536, 0.8536, 1.0, 0.5, 0.8536, 0.1464, 0.5, 0.0, 0.1464, 0.1464, 0.0, 0.5, 0.1464, 0.8536, 0.0, 0.0, 1.0, 0.0, 1.0, 1.0, 0.0, 1.0, 0.0, 0.0, 1.0, 0.0, 1.0, 1.0, 0.0, 1.0, 0.0, 0.0, 1.0, 0.0, 1.0, 1.0, 0.0, 1.0, 0.0, 0.0, 1.0, 0.0, 1.0, 1.0, 0.0, 1.0, 0.0, 0.0, 1.0, 0.0, 1.0, 1.0, 0.0, 1.0, 0.0, 0.0, 1.0, 0.0, 1.0, 1.0, 0.0, 1.0, 0.0, 0.0, 1.0, 0.0, 1.0, 1.0, 0.0, 1.0, 0.0, 0.0, 1.0, 0.0, 1.0, 1.0, 0.0, 1.0, 0.0, 0.0, 1.0, 0.0, 1.0, 1.0, 0.1212, 1.0, 0.0, 1.0, 0.0, 0.0, 1.0, 0.0, 1.0, 1.0, 0.0, 1.0, 0.0, 0.0, 1.0, 0.0, 1.0, 1.0, 0.0, 1.0, 0.0, 0.0, 1.0, 0.0, 1.0, 1.0, 0.0, 1.0, 0.0, 0.0, 1.0, 0.0, 1.0, 1.0, 0.8788, 1.0, 0.0, 1.0, 0.0, 0.0, 1.0, 0.0, 1.0, 1.0, 0.0, 1.0, 0.0, 0.1212, 1.0, 0.1212, 1.0, 1.0, 0.0, 1.0, 0.0, 0.0, 1.0, 0.0, 1.0, 1.0, 0.0, 1.0, 0.0, 0.0, 1.0, 0.0, 1.0, 1.0, 0.0, 1.0, 0.0, 0.0, 1.0, 0.0, 1.0, 1.0, 0.0, 1.0, 0.0, 0.0, 1.0, 0.0, 1.0, 1.0, 0.0, 1.0, 0.0, 0.0, 1.0, 0.0, 1.0, 1.0, 0.0, 1.0, 0.0, 0.0, 1.0, 0.0, 1.0, 1.0, 0.0, 1.0, 0.0, 0.0, 1.0, 0.0, 1.0, 1.0, 0.0, 1.0, 0.0, 0.0, 1.0, 0.0, 1.0, 1.0, 0.0, 1.0, 0.0, 0.0, 1.0, 0.0, 1.0, 1.0, 0.0, 1.0, 0.0, 0.0, 1.0, 0.0, 1.0, 1.0, 0.0, 1.0, 0.0, 0.0, 1.0, 0.0, 1.0, 1.0, 0.0, 1.0, 0.0, 0.0, 1.0, 0.0, 1.0, 1.0, 0.1204, 1.0, 0.0, 1.0, 0.0, 0.0, 1.0, 0.0, 1.0, 1.0, 0.0, 1.0, 0.0, 0.0, 1.0, 0.0, 1.0, 1.0, 0.0, 1.0, 0.0, 0.0, 1.0, 0.0, 1.0, 1.0, 0.0, 1.0, 0.0, 0.0, 1.0, 0.0, 1.0, 1.0, 0.8796, 1.0, 0.0, 1.0, 0.0, 0.0, 1.0, 0.0, 1.0, 1.0, 0.0, 1.0, 0.0, 0.1204, 1.0, 0.1204, 1.0, 1.0, 0.0, 1.0, 0.0, 0.0, 1.0, 0.0, 1.0, 1.0, 0.0, 1.0, 0.0, 0.0, 1.0, 0.0, 1.0, 1.0, 0.0, 1.0, 0.0, 0.0, 1.0, 0.0, 1.0, 1.0, 0.0, 1.0, 0.0, 0.0, 1.0, 0.0, 1.0, 1.0, 0.0, 1.0, 0.0, 0.0, 1.0, 0.0, 1.0, 1.0, 0.0, 1.0, 0.0, 0.0, 1.0, 0.0, 1.0, 1.0, 0.0, 1.0, 0.0, 0.0, 1.0, 0.0, 1.0, 1.0, 0.0, 1.0, 0.0, 0.0, 1.0, 0.0, 1.0, 0.1204, 0.0, 0.1204, 0.0, 0.0, 1.0, 0.0, 1.0, 0.1212, 0.0, 0.1212, 0.0, 0.0, 1.0, 0.0, 1.0, 1.0, 0.0, 1.0, 0.0, 0.0, 1.0, 0.0, 1.0, 1.0, 0.0, 1.0, 0.0, 0.0, 1.0, 0.0, 1.0, 1.0, 0.0, 1.0, 0.0, 0.0, 1.0, 0.0, 1.0, 1.0, 0.0, 1.0, 0.0, 0.0, 1.0, 0.0, 1.0, 1.0, 0.0, 1.0, 0.0, 0.0, 1.0, 0.0, 1.0, 1.0, 0.0, 1.0, 0.0, 0.0, 1.0, 0.0, 1.0, 1.0, 0.0, 1.0, 0.0, 0.0, 1.0, 0.0, 1.0, 1.0, 0.0, 1.0, 0.0, 0.0, 1.0, 0.0, 1.0, 1.0, 0.0, 1.0, 0.0, 0.0, 1.0, 0.0, 1.0, 1.0, 0.0, 1.0, 0.0, 0.0, 1.0, 0.0, 1.0, 1.0, 0.0, 1.0, 0.0, 0.0, 1.0, 0.0, 1.0, 1.0, 0.0, 1.0, 0.0, 0.0, 1.0, 0.0, 1.0, 1.0, 0.0, 1.0, 0.0, 0.0, 1.0, 0.0, 1.0, 1.0, 0.0, 1.0, 0.0, 0.0, 1.0, 0.0, 1.0, 1.0, 0.0, 1.0, 0.0, 0.0, 1.0, 0.0, 1.0, 1.0, 0.0, 1.0, 0.0, 0.0, 1.0, 0.0, 1.0, 1.0, 0.0, 1.0, 0.0, 0.0, 1.0, 0.0, 1.0, 1.0, 0.0, 1.0])
me_cube_002.use_remesh_preserve_volume = False
me_cube_002.use_remesh_preserve_attributes = False
me_cube_002.use_mirror_vertex_groups = False
me_cube_002.update()

# ---- objects
ob_cube = bpy.data.objects.new('Cube', me_cube_001)
ob_lamp = bpy.data.objects.new('Lamp', light_lamp)
ob_camera = bpy.data.objects.new('Camera', cam_camera)
ob_cube_001 = bpy.data.objects.new('Cube.001', me_cube_002)

# ---- transforms, parenting, visibility, modifiers, constraints
ob_cube.location = (0.0, 0.0, 0.0)
ob_cube.lineart.crease_threshold = 0.0
_m = ob_cube.modifiers.new('Boolean', 'BOOLEAN')
_m.solver = 'FAST'
ob_lamp.location = (2.909, -5.84, 6.859)
ob_lamp.rotation_euler = (0.6503, 0.05522, 1.866)
ob_lamp.lock_rotations_4d = False
ob_lamp.empty_display_type = 'ARROWS'
ob_lamp.color = (0.0, 0.0, 0.0, 0.0)
ob_lamp.lineart.crease_threshold = 0.0
ob_camera.location = (7.481, -6.508, 5.344)
ob_camera.rotation_euler = (1.109, 0.01082, 0.8149)
ob_camera.lock_rotations_4d = False
ob_camera.empty_display_type = 'ARROWS'
ob_camera.color = (0.0, 0.0, 0.0, 0.0)
ob_camera.display_type = 'WIRE'
ob_camera.lineart.crease_threshold = 0.0
ob_cube_001.location = (0.0, 0.0, 0.0)
ob_cube_001.lineart.crease_threshold = 0.0
_m = ob_cube_001.modifiers.new('Boolean', 'BOOLEAN')
_m.solver = 'FAST'

# ---- collection membership
col_collection_1.objects.link(ob_cube)
col_collection_1.objects.link(ob_lamp)
col_collection_1.objects.link(ob_camera)
col_collection_1.objects.link(ob_cube_001)

# ---- scene / render settings (as saved in the file)
scene.camera = ob_camera
scene.frame_start = 1; scene.frame_end = 250; scene.frame_set(1)
scene.render.engine = 'BLENDER_EEVEE_NEXT'
scene.render.image_settings.compression = 90
scene.render.resolution_percentage = 50
scene.render.dither_intensity = 0.0
scene.cycles.use_denoising = False
scene.cycles.samples = 10
scene.cycles.sampling_pattern = 'TABULATED_SOBOL'
scene.cycles.light_sampling_threshold = 0.0
scene.cycles.use_adaptive_sampling = False
scene.cycles.use_light_tree = False
scene.cycles.blur_glossy = 0.0
scene.cycles.volume_bounces = 1
scene.cycles.pixel_filter_type = 'GAUSSIAN'
scene.cycles.sample_clamp_indirect = 0.0
scene.view_settings.view_transform = 'Standard'
bpy.context.view_layer.update()
